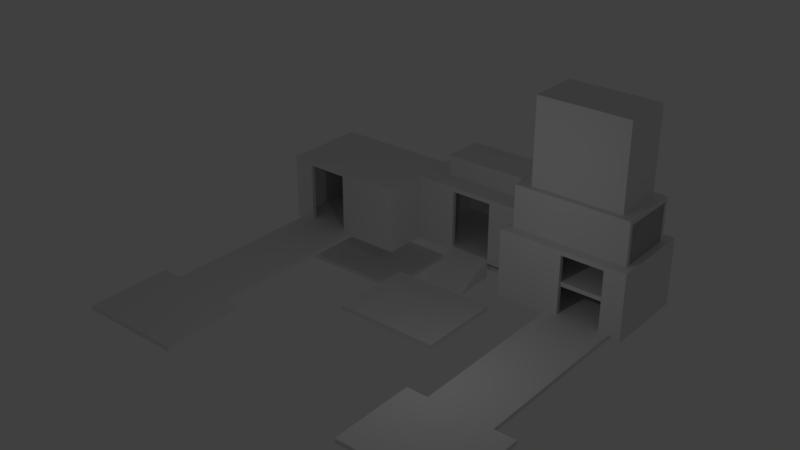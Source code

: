# Source: level.blend  (saved by Blender 2.79.0; exported with 4.5.12 LTS)
import bpy
from mathutils import Matrix  # noqa: F401  (used for matrix-valued properties, if any)

bpy.ops.wm.read_factory_settings(use_empty=True)
scene = bpy.context.scene
scene.name = 'Scene'

# ---- collections
col_collection_1 = bpy.data.collections.new('Collection 1'); scene.collection.children.link(col_collection_1)

# ---- materials (node trees are filled in below, after node groups)
mat_wall = bpy.data.materials.new('Wall')
mat_wall.alpha_threshold = 0.0
mat_wall.use_transparent_shadow = False
mat_wall.roughness = 0.5
mat_levelmaterial = bpy.data.materials.new('LevelMaterial')
mat_levelmaterial.alpha_threshold = 0.0
mat_levelmaterial.use_transparent_shadow = False
mat_levelmaterial.roughness = 0.5
mat_platform = bpy.data.materials.new('Platform')
mat_platform.alpha_threshold = 0.0
mat_platform.use_transparent_shadow = False
mat_platform.roughness = 0.5

# ---- material node trees

# ---- world
world_world = bpy.data.worlds.new('World'); scene.world = world_world
world_world.color = (0.05088, 0.05088, 0.05088)
world_world.use_sun_shadow = False
world_world.sun_shadow_jitter_overblur = 0.0
world_world.cycles.sampling_method = 'MANUAL'

# ---- cameras
cam_camera = bpy.data.cameras.new('Camera')
cam_camera.clip_end = 100.0
cam_camera.lens = 35.0
cam_camera.sensor_width = 32.0
cam_camera.sensor_height = 18.0
cam_camera.ortho_scale = 7.314
cam_camera.dof.focus_distance = 0.0
cam_camera.dof.aperture_fstop = 128.0

# ---- lights
light_lamp = bpy.data.lights.new('Lamp', 'POINT')
light_lamp.transmission_factor = 0.0
light_lamp.cutoff_distance = 30.0
light_lamp.energy = 100.0
light_lamp.shadow_buffer_clip_start = 1.001
light_lamp.shadow_soft_size = 0.1
light_lamp.shadow_maximum_resolution = 0.006
light_lamp.use_absolute_resolution = True

# ---- meshes
me_cube_042 = bpy.data.meshes.new('Cube.042')
me_cube_042.from_pydata([(1.0, 1.0, -1.0), (1.0, -1.0, -1.0), (-1.0, -1.0, -1.0), (-1.0, 1.0, -1.0), (1.0, 1.0, 1.0), (1.0, -1.0, 1.0), (-1.0, -1.0, 1.0), (-1.0, 1.0, 1.0)], [], [(0, 1, 2, 3), (4, 7, 6, 5), (0, 4, 5, 1), (1, 5, 6, 2), (2, 6, 7, 3), (4, 0, 3, 7)])
_uv = me_cube_042.uv_layers.new(name='UVMap')
_uv.uv.foreach_set('vector', [0.7393, 0.754, 0.7455, 0.2523, 0.991, 0.2523, 0.9848, 0.754, 0.4938, 0.754, 0.2482, 0.754, 0.2545, 0.2523, 0.5, 0.2523, 0.7393, 0.754, 0.4938, 0.754, 0.5, 0.2523, 0.7455, 0.2523, 0.5, 0.00675, 0.5, 0.2523, 0.2545, 0.2523, 0.2545, 0.00675, 0.008972, 0.2523, 0.2545, 0.2523, 0.2482, 0.754, 0.002722, 0.754, 0.4938, 0.754, 0.4938, 0.9995, 0.2482, 0.9995, 0.2482, 0.754])
me_cube_042.materials.append(mat_wall)
me_cube_042.use_remesh_preserve_volume = False
me_cube_042.use_remesh_preserve_attributes = False
me_cube_042.use_mirror_vertex_groups = False
me_cube_042.update()
me_cube_041 = bpy.data.meshes.new('Cube.041')
me_cube_041.from_pydata([(1.0, 1.0, -1.0), (1.0, -1.0, -1.0), (-1.0, -1.0, -1.0), (-1.0, 1.0, -1.0), (1.0, 1.0, 1.0), (1.0, -1.0, 1.0), (-1.0, -1.0, 1.0), (-1.0, 1.0, 1.0)], [], [(0, 1, 2, 3), (4, 7, 6, 5), (0, 4, 5, 1), (1, 5, 6, 2), (2, 6, 7, 3), (4, 0, 3, 7)])
_uv = me_cube_041.uv_layers.new(name='UVMap')
_uv.uv.foreach_set('vector', [0.7393, 0.754, 0.7455, 0.2523, 0.991, 0.2523, 0.9848, 0.754, 0.4938, 0.754, 0.2482, 0.754, 0.2545, 0.2523, 0.5, 0.2523, 0.7393, 0.754, 0.4938, 0.754, 0.5, 0.2523, 0.7455, 0.2523, 0.5, 0.00675, 0.5, 0.2523, 0.2545, 0.2523, 0.2545, 0.00675, 0.008972, 0.2523, 0.2545, 0.2523, 0.2482, 0.754, 0.002722, 0.754, 0.4938, 0.754, 0.4938, 0.9995, 0.2482, 0.9995, 0.2482, 0.754])
me_cube_041.materials.append(mat_wall)
me_cube_041.use_remesh_preserve_volume = False
me_cube_041.use_remesh_preserve_attributes = False
me_cube_041.use_mirror_vertex_groups = False
me_cube_041.update()
me_cube_028 = bpy.data.meshes.new('Cube.028')
me_cube_028.from_pydata([(1.0, 1.0, -1.0), (1.0, -1.0, -1.0), (-1.0, -1.0, -1.0), (-1.0, 1.0, -1.0), (1.0, 1.0, 1.0), (1.0, -1.0, 1.0), (-1.0, -1.0, 1.0), (-1.0, 1.0, 1.0)], [], [(0, 1, 2, 3), (4, 7, 6, 5), (0, 4, 5, 1), (1, 5, 6, 2), (2, 6, 7, 3), (4, 0, 3, 7)])
_uv = me_cube_028.uv_layers.new(name='UVMap')
_uv.uv.foreach_set('vector', [0.7393, 0.754, 0.7455, 0.2523, 0.991, 0.2523, 0.9848, 0.754, 0.4938, 0.754, 0.2482, 0.754, 0.2545, 0.2523, 0.5, 0.2523, 0.7393, 0.754, 0.4938, 0.754, 0.5, 0.2523, 0.7455, 0.2523, 0.5, 0.00675, 0.5, 0.2523, 0.2545, 0.2523, 0.2545, 0.00675, 0.008972, 0.2523, 0.2545, 0.2523, 0.2482, 0.754, 0.002722, 0.754, 0.4938, 0.754, 0.4938, 0.9995, 0.2482, 0.9995, 0.2482, 0.754])
me_cube_028.materials.append(mat_wall)
me_cube_028.use_remesh_preserve_volume = False
me_cube_028.use_remesh_preserve_attributes = False
me_cube_028.use_mirror_vertex_groups = False
me_cube_028.update()
me_cube_033 = bpy.data.meshes.new('Cube.033')
me_cube_033.from_pydata([(-1.5, 0.6667, -1.0), (1.5, 0.6667, -1.0), (1.5, -0.6667, -1.0), (-1.5, -0.6667, -1.0), (-1.5, 0.6667, 1.0), (1.5, 0.6667, 1.0), (1.5, -0.6667, 1.0), (-1.5, -0.6667, 1.0)], [], [(0, 1, 2, 3), (4, 7, 6, 5), (0, 4, 5, 1), (1, 5, 6, 2), (2, 6, 7, 3), (4, 0, 3, 7)])
_uv = me_cube_033.uv_layers.new(name='UVMap')
_uv.uv.foreach_set('vector', [0.7393, 0.754, 0.7455, 0.2523, 0.991, 0.2523, 0.9848, 0.754, 0.4938, 0.754, 0.2482, 0.754, 0.2545, 0.2523, 0.5, 0.2523, 0.7393, 0.754, 0.4938, 0.754, 0.5, 0.2523, 0.7455, 0.2523, 0.5, 0.00675, 0.5, 0.2523, 0.2545, 0.2523, 0.2545, 0.00675, 0.008972, 0.2523, 0.2545, 0.2523, 0.2482, 0.754, 0.002722, 0.754, 0.4938, 0.754, 0.4938, 0.9995, 0.2482, 0.9995, 0.2482, 0.754])
me_cube_033.materials.append(mat_wall)
me_cube_033.use_remesh_preserve_volume = False
me_cube_033.use_remesh_preserve_attributes = False
me_cube_033.use_mirror_vertex_groups = False
me_cube_033.update()
me_cube_034 = bpy.data.meshes.new('Cube.034')
me_cube_034.from_pydata([(6.667, 1.0, 13.0), (6.667, -1.0, 13.0), (-13.33, -1.0, -7.0), (-13.33, 1.0, -7.0), (6.667, 1.0, -6.0), (6.667, -1.0, -6.0)], [], [(0, 1, 5, 4), (2, 3, 4, 5), (2, 5, 1), (0, 3, 2, 1), (4, 3, 0)])
_uv = me_cube_034.uv_layers.new(name='UVMap')
_uv.uv.foreach_set('vector', [0.4202, 0.6956, 0.4202, 0.2972, 0.7025, 0.2972, 0.7025, 0.6956, 0.9999, 0.2972, 0.9999, 0.6956, 0.7025, 0.6956, 0.7025, 0.2972, 0.7173, 7.898e-05, 0.7025, 0.2972, 0.4202, 0.2972, 0.4202, 0.6956, 7.898e-05, 0.6956, 7.898e-05, 0.2972, 0.4202, 0.2972, 0.7025, 0.6956, 0.7173, 0.9927, 0.4202, 0.6956])
me_cube_034.materials.append(mat_levelmaterial)
me_cube_034.use_remesh_preserve_volume = False
me_cube_034.use_remesh_preserve_attributes = False
me_cube_034.use_mirror_vertex_groups = False
me_cube_034.update()
me_cube_037 = bpy.data.meshes.new('Cube.037')
me_cube_037.from_pydata([(1.0, 1.0, -1.0), (1.0, -1.0, -1.0), (-1.0, -1.0, -1.0), (-1.0, 1.0, -1.0), (1.0, 1.0, 1.0), (1.0, -1.0, 1.0), (-1.0, -1.0, 1.0), (-1.0, 1.0, 1.0)], [], [(0, 1, 2, 3), (4, 7, 6, 5), (0, 4, 5, 1), (1, 5, 6, 2), (2, 6, 7, 3), (4, 0, 3, 7)])
_uv = me_cube_037.uv_layers.new(name='UVMap')
_uv.uv.foreach_set('vector', [0.7393, 0.754, 0.7455, 0.2523, 0.991, 0.2523, 0.9848, 0.754, 0.4938, 0.754, 0.2482, 0.754, 0.2545, 0.2523, 0.5, 0.2523, 0.7393, 0.754, 0.4938, 0.754, 0.5, 0.2523, 0.7455, 0.2523, 0.5, 0.00675, 0.5, 0.2523, 0.2545, 0.2523, 0.2545, 0.00675, 0.008972, 0.2523, 0.2545, 0.2523, 0.2482, 0.754, 0.002722, 0.754, 0.4938, 0.754, 0.4938, 0.9995, 0.2482, 0.9995, 0.2482, 0.754])
me_cube_037.materials.append(mat_wall)
me_cube_037.use_remesh_preserve_volume = False
me_cube_037.use_remesh_preserve_attributes = False
me_cube_037.use_mirror_vertex_groups = False
me_cube_037.update()
me_cube_038 = bpy.data.meshes.new('Cube.038')
me_cube_038.from_pydata([(1.0, 1.0, -1.0), (1.0, -1.0, -1.0), (-1.0, -1.0, -1.0), (-1.0, 1.0, -1.0), (1.0, 1.0, 1.0), (1.0, -1.0, 1.0), (-1.0, -1.0, 1.0), (-1.0, 1.0, 1.0)], [], [(0, 1, 2, 3), (4, 7, 6, 5), (0, 4, 5, 1), (1, 5, 6, 2), (2, 6, 7, 3), (4, 0, 3, 7)])
_uv = me_cube_038.uv_layers.new(name='UVMap')
_uv.uv.foreach_set('vector', [0.7393, 0.754, 0.7455, 0.2523, 0.991, 0.2523, 0.9848, 0.754, 0.4938, 0.754, 0.2482, 0.754, 0.2545, 0.2523, 0.5, 0.2523, 0.7393, 0.754, 0.4938, 0.754, 0.5, 0.2523, 0.7455, 0.2523, 0.5, 0.00675, 0.5, 0.2523, 0.2545, 0.2523, 0.2545, 0.00675, 0.008972, 0.2523, 0.2545, 0.2523, 0.2482, 0.754, 0.002722, 0.754, 0.4938, 0.754, 0.4938, 0.9995, 0.2482, 0.9995, 0.2482, 0.754])
me_cube_038.materials.append(mat_wall)
me_cube_038.use_remesh_preserve_volume = False
me_cube_038.use_remesh_preserve_attributes = False
me_cube_038.use_mirror_vertex_groups = False
me_cube_038.update()
me_cube_039 = bpy.data.meshes.new('Cube.039')
me_cube_039.from_pydata([(1.0, 1.0, -1.0), (1.0, -1.0, -1.0), (-1.0, -1.0, -1.0), (-1.0, 1.0, -1.0), (1.0, 1.0, 1.0), (1.0, -1.0, 1.0), (-1.0, -1.0, 1.0), (-1.0, 1.0, 1.0)], [], [(0, 1, 2, 3), (4, 7, 6, 5), (0, 4, 5, 1), (1, 5, 6, 2), (2, 6, 7, 3), (4, 0, 3, 7)])
_uv = me_cube_039.uv_layers.new(name='UVMap')
_uv.uv.foreach_set('vector', [0.7393, 0.754, 0.7455, 0.2523, 0.991, 0.2523, 0.9848, 0.754, 0.4938, 0.754, 0.2482, 0.754, 0.2545, 0.2523, 0.5, 0.2523, 0.7393, 0.754, 0.4938, 0.754, 0.5, 0.2523, 0.7455, 0.2523, 0.5, 0.00675, 0.5, 0.2523, 0.2545, 0.2523, 0.2545, 0.00675, 0.008972, 0.2523, 0.2545, 0.2523, 0.2482, 0.754, 0.002722, 0.754, 0.4938, 0.754, 0.4938, 0.9995, 0.2482, 0.9995, 0.2482, 0.754])
me_cube_039.materials.append(mat_levelmaterial)
me_cube_039.use_remesh_preserve_volume = False
me_cube_039.use_remesh_preserve_attributes = False
me_cube_039.use_mirror_vertex_groups = False
me_cube_039.update()
me_cube_043 = bpy.data.meshes.new('Cube.043')
me_cube_043.from_pydata([(1.0, 1.0, -1.0), (1.0, -1.0, -1.0), (-1.0, -1.0, -1.0), (-1.0, 1.0, -1.0), (1.0, 1.0, 1.0), (1.0, -1.0, 1.0), (-1.0, -1.0, 1.0), (-1.0, 1.0, 1.0)], [], [(0, 1, 2, 3), (4, 7, 6, 5), (0, 4, 5, 1), (1, 5, 6, 2), (2, 6, 7, 3), (4, 0, 3, 7)])
_uv = me_cube_043.uv_layers.new(name='UVMap')
_uv.uv.foreach_set('vector', [0.7393, 0.754, 0.7455, 0.2523, 0.991, 0.2523, 0.9848, 0.754, 0.4938, 0.754, 0.2482, 0.754, 0.2545, 0.2523, 0.5, 0.2523, 0.7393, 0.754, 0.4938, 0.754, 0.5, 0.2523, 0.7455, 0.2523, 0.5, 0.00675, 0.5, 0.2523, 0.2545, 0.2523, 0.2545, 0.00675, 0.008972, 0.2523, 0.2545, 0.2523, 0.2482, 0.754, 0.002722, 0.754, 0.4938, 0.754, 0.4938, 0.9995, 0.2482, 0.9995, 0.2482, 0.754])
me_cube_043.use_remesh_preserve_volume = False
me_cube_043.use_remesh_preserve_attributes = False
me_cube_043.use_mirror_vertex_groups = False
me_cube_043.update()
me_cube_045 = bpy.data.meshes.new('Cube.045')
me_cube_045.from_pydata([(1.0, 1.0, -1.0), (1.0, -1.0, -1.0), (-1.0, -1.0, -1.0), (-1.0, 1.0, -1.0), (1.0, 1.0, 1.0), (1.0, -1.0, 1.0), (-1.0, -1.0, 1.0), (-1.0, 1.0, 1.0)], [], [(0, 1, 2, 3), (4, 7, 6, 5), (0, 4, 5, 1), (1, 5, 6, 2), (2, 6, 7, 3), (4, 0, 3, 7)])
_uv = me_cube_045.uv_layers.new(name='UVMap')
_uv.uv.foreach_set('vector', [0.7393, 0.754, 0.7455, 0.2523, 0.991, 0.2523, 0.9848, 0.754, 0.4938, 0.754, 0.2482, 0.754, 0.2545, 0.2523, 0.5, 0.2523, 0.7393, 0.754, 0.4938, 0.754, 0.5, 0.2523, 0.7455, 0.2523, 0.5, 0.00675, 0.5, 0.2523, 0.2545, 0.2523, 0.2545, 0.00675, 0.008972, 0.2523, 0.2545, 0.2523, 0.2482, 0.754, 0.002722, 0.754, 0.4938, 0.754, 0.4938, 0.9995, 0.2482, 0.9995, 0.2482, 0.754])
me_cube_045.materials.append(mat_wall)
me_cube_045.use_remesh_preserve_volume = False
me_cube_045.use_remesh_preserve_attributes = False
me_cube_045.use_mirror_vertex_groups = False
me_cube_045.update()
me_cube_046 = bpy.data.meshes.new('Cube.046')
me_cube_046.from_pydata([(1.0, 1.0, -1.0), (1.0, -1.0, -1.0), (-1.0, -1.0, -1.0), (-1.0, 1.0, -1.0), (1.0, 1.0, 1.0), (1.0, -1.0, 1.0), (-1.0, -1.0, 1.0), (-1.0, 1.0, 1.0)], [], [(0, 1, 2, 3), (4, 7, 6, 5), (0, 4, 5, 1), (1, 5, 6, 2), (2, 6, 7, 3), (4, 0, 3, 7)])
_uv = me_cube_046.uv_layers.new(name='UVMap')
_uv.uv.foreach_set('vector', [0.7393, 0.754, 0.7455, 0.2523, 0.991, 0.2523, 0.9848, 0.754, 0.4938, 0.754, 0.2482, 0.754, 0.2545, 0.2523, 0.5, 0.2523, 0.7393, 0.754, 0.4938, 0.754, 0.5, 0.2523, 0.7455, 0.2523, 0.5, 0.00675, 0.5, 0.2523, 0.2545, 0.2523, 0.2545, 0.00675, 0.008972, 0.2523, 0.2545, 0.2523, 0.2482, 0.754, 0.002722, 0.754, 0.4938, 0.754, 0.4938, 0.9995, 0.2482, 0.9995, 0.2482, 0.754])
me_cube_046.materials.append(mat_wall)
me_cube_046.use_remesh_preserve_volume = False
me_cube_046.use_remesh_preserve_attributes = False
me_cube_046.use_mirror_vertex_groups = False
me_cube_046.update()
me_cube_047 = bpy.data.meshes.new('Cube.047')
me_cube_047.from_pydata([(1.0, 1.0, -1.0), (1.0, -1.0, -1.0), (-1.0, -1.0, -1.0), (-1.0, 1.0, -1.0), (1.0, 1.0, 1.0), (1.0, -1.0, 1.0), (-1.0, -1.0, 1.0), (-1.0, 1.0, 1.0)], [], [(0, 1, 2, 3), (4, 7, 6, 5), (0, 4, 5, 1), (1, 5, 6, 2), (2, 6, 7, 3), (4, 0, 3, 7)])
_uv = me_cube_047.uv_layers.new(name='UVMap')
_uv.uv.foreach_set('vector', [0.7393, 0.754, 0.7455, 0.2523, 0.991, 0.2523, 0.9848, 0.754, 0.4938, 0.754, 0.2482, 0.754, 0.2545, 0.2523, 0.5, 0.2523, 0.7393, 0.754, 0.4938, 0.754, 0.5, 0.2523, 0.7455, 0.2523, 0.5, 0.00675, 0.5, 0.2523, 0.2545, 0.2523, 0.2545, 0.00675, 0.008972, 0.2523, 0.2545, 0.2523, 0.2482, 0.754, 0.002722, 0.754, 0.4938, 0.754, 0.4938, 0.9995, 0.2482, 0.9995, 0.2482, 0.754])
me_cube_047.materials.append(mat_wall)
me_cube_047.use_remesh_preserve_volume = False
me_cube_047.use_remesh_preserve_attributes = False
me_cube_047.use_mirror_vertex_groups = False
me_cube_047.update()
me_cube_051 = bpy.data.meshes.new('Cube.051')
me_cube_051.from_pydata([(1.0, 1.0, -1.0), (1.0, -1.0, -1.0), (-1.0, -1.0, -1.0), (-1.0, 1.0, -1.0), (1.0, 1.0, 1.0), (1.0, -1.0, 1.0), (-1.0, -1.0, 1.0), (-1.0, 1.0, 1.0)], [], [(0, 1, 2, 3), (4, 7, 6, 5), (0, 4, 5, 1), (1, 5, 6, 2), (2, 6, 7, 3), (4, 0, 3, 7)])
_uv = me_cube_051.uv_layers.new(name='UVMap')
_uv.uv.foreach_set('vector', [0.7393, 0.754, 0.7455, 0.2523, 0.991, 0.2523, 0.9848, 0.754, 0.4938, 0.754, 0.2482, 0.754, 0.2545, 0.2523, 0.5, 0.2523, 0.7393, 0.754, 0.4938, 0.754, 0.5, 0.2523, 0.7455, 0.2523, 0.5, 0.00675, 0.5, 0.2523, 0.2545, 0.2523, 0.2545, 0.00675, 0.008972, 0.2523, 0.2545, 0.2523, 0.2482, 0.754, 0.002722, 0.754, 0.4938, 0.754, 0.4938, 0.9995, 0.2482, 0.9995, 0.2482, 0.754])
me_cube_051.materials.append(mat_wall)
me_cube_051.use_remesh_preserve_volume = False
me_cube_051.use_remesh_preserve_attributes = False
me_cube_051.use_mirror_vertex_groups = False
me_cube_051.update()
me_cube_052 = bpy.data.meshes.new('Cube.052')
me_cube_052.from_pydata([(1.0, 1.0, -1.0), (1.0, -1.0, -1.0), (-1.0, -1.0, -1.0), (-1.0, 1.0, -1.0), (1.0, 1.0, 1.0), (1.0, -1.0, 1.0), (-1.0, -1.0, 1.0), (-1.0, 1.0, 1.0)], [], [(0, 1, 2, 3), (4, 7, 6, 5), (0, 4, 5, 1), (1, 5, 6, 2), (2, 6, 7, 3), (4, 0, 3, 7)])
_uv = me_cube_052.uv_layers.new(name='UVMap')
_uv.uv.foreach_set('vector', [0.7393, 0.754, 0.7455, 0.2523, 0.991, 0.2523, 0.9848, 0.754, 0.4938, 0.754, 0.2482, 0.754, 0.2545, 0.2523, 0.5, 0.2523, 0.7393, 0.754, 0.4938, 0.754, 0.5, 0.2523, 0.7455, 0.2523, 0.5, 0.00675, 0.5, 0.2523, 0.2545, 0.2523, 0.2545, 0.00675, 0.008972, 0.2523, 0.2545, 0.2523, 0.2482, 0.754, 0.002722, 0.754, 0.4938, 0.754, 0.4938, 0.9995, 0.2482, 0.9995, 0.2482, 0.754])
me_cube_052.materials.append(mat_platform)
me_cube_052.use_remesh_preserve_volume = False
me_cube_052.use_remesh_preserve_attributes = False
me_cube_052.use_mirror_vertex_groups = False
me_cube_052.update()
me_cube_053 = bpy.data.meshes.new('Cube.053')
me_cube_053.from_pydata([(1.0, 1.0, -1.0), (1.0, -1.0, -1.0), (-1.0, -1.0, -1.0), (-1.0, 1.0, -1.0), (1.0, 1.0, 1.0), (1.0, -1.0, 1.0), (-1.0, -1.0, 1.0), (-1.0, 1.0, 1.0)], [], [(0, 1, 2, 3), (4, 7, 6, 5), (0, 4, 5, 1), (1, 5, 6, 2), (2, 6, 7, 3), (4, 0, 3, 7)])
_uv = me_cube_053.uv_layers.new(name='UVMap')
_uv.uv.foreach_set('vector', [0.7393, 0.754, 0.7455, 0.2523, 0.991, 0.2523, 0.9848, 0.754, 0.4938, 0.754, 0.2482, 0.754, 0.2545, 0.2523, 0.5, 0.2523, 0.7393, 0.754, 0.4938, 0.754, 0.5, 0.2523, 0.7455, 0.2523, 0.5, 0.00675, 0.5, 0.2523, 0.2545, 0.2523, 0.2545, 0.00675, 0.008972, 0.2523, 0.2545, 0.2523, 0.2482, 0.754, 0.002722, 0.754, 0.4938, 0.754, 0.4938, 0.9995, 0.2482, 0.9995, 0.2482, 0.754])
me_cube_053.materials.append(mat_levelmaterial)
me_cube_053.use_remesh_preserve_volume = False
me_cube_053.use_remesh_preserve_attributes = False
me_cube_053.use_mirror_vertex_groups = False
me_cube_053.update()
me_cube_054 = bpy.data.meshes.new('Cube.054')
me_cube_054.from_pydata([(1.0, 1.0, -1.0), (1.0, -1.0, -1.0), (-1.0, -1.0, -1.0), (-1.0, 1.0, -1.0), (1.0, 1.0, 1.0), (1.0, -1.0, 1.0), (-1.0, -1.0, 1.0), (-1.0, 1.0, 1.0)], [], [(0, 1, 2, 3), (4, 7, 6, 5), (0, 4, 5, 1), (1, 5, 6, 2), (2, 6, 7, 3), (4, 0, 3, 7)])
_uv = me_cube_054.uv_layers.new(name='UVMap')
_uv.uv.foreach_set('vector', [0.7393, 0.754, 0.7455, 0.2523, 0.991, 0.2523, 0.9848, 0.754, 0.4938, 0.754, 0.2482, 0.754, 0.2545, 0.2523, 0.5, 0.2523, 0.7393, 0.754, 0.4938, 0.754, 0.5, 0.2523, 0.7455, 0.2523, 0.5, 0.00675, 0.5, 0.2523, 0.2545, 0.2523, 0.2545, 0.00675, 0.008972, 0.2523, 0.2545, 0.2523, 0.2482, 0.754, 0.002722, 0.754, 0.4938, 0.754, 0.4938, 0.9995, 0.2482, 0.9995, 0.2482, 0.754])
me_cube_054.materials.append(mat_levelmaterial)
me_cube_054.use_remesh_preserve_volume = False
me_cube_054.use_remesh_preserve_attributes = False
me_cube_054.use_mirror_vertex_groups = False
me_cube_054.update()
me_cube_055 = bpy.data.meshes.new('Cube.055')
me_cube_055.from_pydata([(1.0, 1.0, -1.0), (1.0, -1.0, -1.0), (-1.0, -1.0, -1.0), (-1.0, 1.0, -1.0), (1.0, 1.0, 1.0), (1.0, -1.0, 1.0), (-1.0, -1.0, 1.0), (-1.0, 1.0, 1.0)], [], [(0, 1, 2, 3), (4, 7, 6, 5), (0, 4, 5, 1), (1, 5, 6, 2), (2, 6, 7, 3), (4, 0, 3, 7)])
_uv = me_cube_055.uv_layers.new(name='UVMap')
_uv.uv.foreach_set('vector', [0.7393, 0.754, 0.7455, 0.2523, 0.991, 0.2523, 0.9848, 0.754, 0.4938, 0.754, 0.2482, 0.754, 0.2545, 0.2523, 0.5, 0.2523, 0.7393, 0.754, 0.4938, 0.754, 0.5, 0.2523, 0.7455, 0.2523, 0.5, 0.00675, 0.5, 0.2523, 0.2545, 0.2523, 0.2545, 0.00675, 0.008972, 0.2523, 0.2545, 0.2523, 0.2482, 0.754, 0.002722, 0.754, 0.4938, 0.754, 0.4938, 0.9995, 0.2482, 0.9995, 0.2482, 0.754])
me_cube_055.materials.append(mat_platform)
me_cube_055.use_remesh_preserve_volume = False
me_cube_055.use_remesh_preserve_attributes = False
me_cube_055.use_mirror_vertex_groups = False
me_cube_055.update()
me_cube_056 = bpy.data.meshes.new('Cube.056')
me_cube_056.from_pydata([(1.0, 1.0, -1.0), (1.0, -1.0, -1.0), (-1.0, -1.0, -1.0), (-1.0, 1.0, -1.0), (1.0, 1.0, 1.0), (1.0, -1.0, 1.0), (-1.0, -1.0, 1.0), (-1.0, 1.0, 1.0)], [], [(0, 1, 2, 3), (4, 7, 6, 5), (0, 4, 5, 1), (1, 5, 6, 2), (2, 6, 7, 3), (4, 0, 3, 7)])
_uv = me_cube_056.uv_layers.new(name='UVMap')
_uv.uv.foreach_set('vector', [0.7393, 0.754, 0.7455, 0.2523, 0.991, 0.2523, 0.9848, 0.754, 0.4938, 0.754, 0.2482, 0.754, 0.2545, 0.2523, 0.5, 0.2523, 0.7393, 0.754, 0.4938, 0.754, 0.5, 0.2523, 0.7455, 0.2523, 0.5, 0.00675, 0.5, 0.2523, 0.2545, 0.2523, 0.2545, 0.00675, 0.008972, 0.2523, 0.2545, 0.2523, 0.2482, 0.754, 0.002722, 0.754, 0.4938, 0.754, 0.4938, 0.9995, 0.2482, 0.9995, 0.2482, 0.754])
me_cube_056.materials.append(mat_platform)
me_cube_056.use_remesh_preserve_volume = False
me_cube_056.use_remesh_preserve_attributes = False
me_cube_056.use_mirror_vertex_groups = False
me_cube_056.update()
me_cube_059 = bpy.data.meshes.new('Cube.059')
me_cube_059.from_pydata([(1.0, 1.0, -1.0), (1.0, -1.0, -1.0), (-1.0, -1.0, -1.0), (-1.0, 1.0, -1.0), (1.0, 1.0, 1.0), (1.0, -1.0, 1.0), (-1.0, -1.0, 1.0), (-1.0, 1.0, 1.0)], [], [(0, 1, 2, 3), (4, 7, 6, 5), (0, 4, 5, 1), (1, 5, 6, 2), (2, 6, 7, 3), (4, 0, 3, 7)])
_uv = me_cube_059.uv_layers.new(name='UVMap')
_uv.uv.foreach_set('vector', [0.7393, 0.754, 0.7455, 0.2523, 0.991, 0.2523, 0.9848, 0.754, 0.4938, 0.754, 0.2482, 0.754, 0.2545, 0.2523, 0.5, 0.2523, 0.7393, 0.754, 0.4938, 0.754, 0.5, 0.2523, 0.7455, 0.2523, 0.5, 0.00675, 0.5, 0.2523, 0.2545, 0.2523, 0.2545, 0.00675, 0.008972, 0.2523, 0.2545, 0.2523, 0.2482, 0.754, 0.002722, 0.754, 0.4938, 0.754, 0.4938, 0.9995, 0.2482, 0.9995, 0.2482, 0.754])
me_cube_059.materials.append(mat_wall)
me_cube_059.use_remesh_preserve_volume = False
me_cube_059.use_remesh_preserve_attributes = False
me_cube_059.use_mirror_vertex_groups = False
me_cube_059.update()
me_cube_060 = bpy.data.meshes.new('Cube.060')
me_cube_060.from_pydata([(1.0, 1.0, -1.0), (1.0, -1.0, -1.0), (-1.0, -1.0, -1.0), (-1.0, 1.0, -1.0), (1.0, 1.0, 1.0), (1.0, -1.0, 1.0), (-1.0, -1.0, 1.0), (-1.0, 1.0, 1.0)], [], [(0, 1, 2, 3), (4, 7, 6, 5), (0, 4, 5, 1), (1, 5, 6, 2), (2, 6, 7, 3), (4, 0, 3, 7)])
_uv = me_cube_060.uv_layers.new(name='UVMap')
_uv.uv.foreach_set('vector', [0.7393, 0.754, 0.7455, 0.2523, 0.991, 0.2523, 0.9848, 0.754, 0.4938, 0.754, 0.2482, 0.754, 0.2545, 0.2523, 0.5, 0.2523, 0.7393, 0.754, 0.4938, 0.754, 0.5, 0.2523, 0.7455, 0.2523, 0.5, 0.00675, 0.5, 0.2523, 0.2545, 0.2523, 0.2545, 0.00675, 0.008972, 0.2523, 0.2545, 0.2523, 0.2482, 0.754, 0.002722, 0.754, 0.4938, 0.754, 0.4938, 0.9995, 0.2482, 0.9995, 0.2482, 0.754])
me_cube_060.materials.append(mat_wall)
me_cube_060.use_remesh_preserve_volume = False
me_cube_060.use_remesh_preserve_attributes = False
me_cube_060.use_mirror_vertex_groups = False
me_cube_060.update()
me_cube_061 = bpy.data.meshes.new('Cube.061')
me_cube_061.from_pydata([(1.0, 1.0, -1.0), (1.0, -1.0, -1.0), (-1.0, -1.0, -1.0), (-1.0, 1.0, -1.0), (1.0, 1.0, 1.0), (1.0, -1.0, 1.0), (-1.0, -1.0, 1.0), (-1.0, 1.0, 1.0)], [], [(0, 1, 2, 3), (4, 7, 6, 5), (0, 4, 5, 1), (1, 5, 6, 2), (2, 6, 7, 3), (4, 0, 3, 7)])
_uv = me_cube_061.uv_layers.new(name='UVMap')
_uv.uv.foreach_set('vector', [0.7393, 0.754, 0.7455, 0.2523, 0.991, 0.2523, 0.9848, 0.754, 0.4938, 0.754, 0.2482, 0.754, 0.2545, 0.2523, 0.5, 0.2523, 0.7393, 0.754, 0.4938, 0.754, 0.5, 0.2523, 0.7455, 0.2523, 0.5, 0.00675, 0.5, 0.2523, 0.2545, 0.2523, 0.2545, 0.00675, 0.008972, 0.2523, 0.2545, 0.2523, 0.2482, 0.754, 0.002722, 0.754, 0.4938, 0.754, 0.4938, 0.9995, 0.2482, 0.9995, 0.2482, 0.754])
me_cube_061.materials.append(mat_wall)
me_cube_061.use_remesh_preserve_volume = False
me_cube_061.use_remesh_preserve_attributes = False
me_cube_061.use_mirror_vertex_groups = False
me_cube_061.update()
me_cube_062 = bpy.data.meshes.new('Cube.062')
me_cube_062.from_pydata([(1.0, 1.0, -1.0), (1.0, -1.0, -1.0), (-1.0, -1.0, -1.0), (-1.0, 1.0, -1.0), (1.0, 1.0, 1.0), (1.0, -1.0, 1.0), (-1.0, -1.0, 1.0), (-1.0, 1.0, 1.0)], [], [(0, 1, 2, 3), (4, 7, 6, 5), (0, 4, 5, 1), (1, 5, 6, 2), (2, 6, 7, 3), (4, 0, 3, 7)])
_uv = me_cube_062.uv_layers.new(name='UVMap')
_uv.uv.foreach_set('vector', [0.7393, 0.754, 0.7455, 0.2523, 0.991, 0.2523, 0.9848, 0.754, 0.4938, 0.754, 0.2482, 0.754, 0.2545, 0.2523, 0.5, 0.2523, 0.7393, 0.754, 0.4938, 0.754, 0.5, 0.2523, 0.7455, 0.2523, 0.5, 0.00675, 0.5, 0.2523, 0.2545, 0.2523, 0.2545, 0.00675, 0.008972, 0.2523, 0.2545, 0.2523, 0.2482, 0.754, 0.002722, 0.754, 0.4938, 0.754, 0.4938, 0.9995, 0.2482, 0.9995, 0.2482, 0.754])
me_cube_062.materials.append(mat_wall)
me_cube_062.use_remesh_preserve_volume = False
me_cube_062.use_remesh_preserve_attributes = False
me_cube_062.use_mirror_vertex_groups = False
me_cube_062.update()
me_cube_063 = bpy.data.meshes.new('Cube.063')
me_cube_063.from_pydata([(-0.07143, 1.0, -14.0), (-0.07143, -1.0, -14.0), (-0.07143, -1.0, 14.0), (-0.07143, 1.0, 14.0), (0.07143, 1.0, -14.0), (0.07143, -1.0, -14.0), (0.07143, -1.0, 14.0), (0.07143, 1.0, 14.0)], [], [(0, 1, 2, 3), (4, 7, 6, 5), (0, 4, 5, 1), (1, 5, 6, 2), (2, 6, 7, 3), (4, 0, 3, 7)])
_uv = me_cube_063.uv_layers.new(name='UVMap')
_uv.uv.foreach_set('vector', [0.7393, 0.754, 0.7455, 0.2523, 0.991, 0.2523, 0.9848, 0.754, 0.4938, 0.754, 0.2482, 0.754, 0.2545, 0.2523, 0.5, 0.2523, 0.7393, 0.754, 0.4938, 0.754, 0.5, 0.2523, 0.7455, 0.2523, 0.5, 0.00675, 0.5, 0.2523, 0.2545, 0.2523, 0.2545, 0.00675, 0.008972, 0.2523, 0.2545, 0.2523, 0.2482, 0.754, 0.002722, 0.754, 0.4938, 0.754, 0.4938, 0.9995, 0.2482, 0.9995, 0.2482, 0.754])
me_cube_063.materials.append(mat_wall)
me_cube_063.use_remesh_preserve_volume = False
me_cube_063.use_remesh_preserve_attributes = False
me_cube_063.use_mirror_vertex_groups = False
me_cube_063.update()
me_cube_064 = bpy.data.meshes.new('Cube.064')
me_cube_064.from_pydata([(1.0, 1.0, -1.0), (1.0, -1.0, -1.0), (-1.0, -1.0, -1.0), (-1.0, 1.0, -1.0), (1.0, 1.0, 1.0), (1.0, -1.0, 1.0), (-1.0, -1.0, 1.0), (-1.0, 1.0, 1.0)], [], [(0, 1, 2, 3), (4, 7, 6, 5), (0, 4, 5, 1), (1, 5, 6, 2), (2, 6, 7, 3), (4, 0, 3, 7)])
_uv = me_cube_064.uv_layers.new(name='UVMap')
_uv.uv.foreach_set('vector', [0.7393, 0.754, 0.7455, 0.2523, 0.991, 0.2523, 0.9848, 0.754, 0.4938, 0.754, 0.2482, 0.754, 0.2545, 0.2523, 0.5, 0.2523, 0.7393, 0.754, 0.4938, 0.754, 0.5, 0.2523, 0.7455, 0.2523, 0.5, 0.00675, 0.5, 0.2523, 0.2545, 0.2523, 0.2545, 0.00675, 0.008972, 0.2523, 0.2545, 0.2523, 0.2482, 0.754, 0.002722, 0.754, 0.4938, 0.754, 0.4938, 0.9995, 0.2482, 0.9995, 0.2482, 0.754])
me_cube_064.materials.append(mat_wall)
me_cube_064.use_remesh_preserve_volume = False
me_cube_064.use_remesh_preserve_attributes = False
me_cube_064.use_mirror_vertex_groups = False
me_cube_064.update()
me_cube_065 = bpy.data.meshes.new('Cube.065')
me_cube_065.from_pydata([(1.0, 1.0, -1.0), (1.0, -1.0, -1.0), (-1.0, -1.0, -1.0), (-1.0, 1.0, -1.0), (1.0, 1.0, 1.0), (1.0, -1.0, 1.0), (-1.0, -1.0, 1.0), (-1.0, 1.0, 1.0)], [], [(0, 1, 2, 3), (4, 7, 6, 5), (0, 4, 5, 1), (1, 5, 6, 2), (2, 6, 7, 3), (4, 0, 3, 7)])
_uv = me_cube_065.uv_layers.new(name='UVMap')
_uv.uv.foreach_set('vector', [0.7393, 0.754, 0.7455, 0.2523, 0.991, 0.2523, 0.9848, 0.754, 0.4938, 0.754, 0.2482, 0.754, 0.2545, 0.2523, 0.5, 0.2523, 0.7393, 0.754, 0.4938, 0.754, 0.5, 0.2523, 0.7455, 0.2523, 0.5, 0.00675, 0.5, 0.2523, 0.2545, 0.2523, 0.2545, 0.00675, 0.008972, 0.2523, 0.2545, 0.2523, 0.2482, 0.754, 0.002722, 0.754, 0.4938, 0.754, 0.4938, 0.9995, 0.2482, 0.9995, 0.2482, 0.754])
me_cube_065.materials.append(mat_wall)
me_cube_065.use_remesh_preserve_volume = False
me_cube_065.use_remesh_preserve_attributes = False
me_cube_065.use_mirror_vertex_groups = False
me_cube_065.update()
me_cube_066 = bpy.data.meshes.new('Cube.066')
me_cube_066.from_pydata([(1.0, 1.0, -1.0), (1.0, -1.0, -1.0), (-1.0, -1.0, -1.0), (-1.0, 1.0, -1.0), (1.0, 1.0, 1.0), (1.0, -1.0, 1.0), (-1.0, -1.0, 1.0), (-1.0, 1.0, 1.0)], [], [(0, 1, 2, 3), (4, 7, 6, 5), (0, 4, 5, 1), (1, 5, 6, 2), (2, 6, 7, 3), (4, 0, 3, 7)])
_uv = me_cube_066.uv_layers.new(name='UVMap')
_uv.uv.foreach_set('vector', [0.7393, 0.754, 0.7455, 0.2523, 0.991, 0.2523, 0.9848, 0.754, 0.4938, 0.754, 0.2482, 0.754, 0.2545, 0.2523, 0.5, 0.2523, 0.7393, 0.754, 0.4938, 0.754, 0.5, 0.2523, 0.7455, 0.2523, 0.5, 0.00675, 0.5, 0.2523, 0.2545, 0.2523, 0.2545, 0.00675, 0.008972, 0.2523, 0.2545, 0.2523, 0.2482, 0.754, 0.002722, 0.754, 0.4938, 0.754, 0.4938, 0.9995, 0.2482, 0.9995, 0.2482, 0.754])
me_cube_066.materials.append(mat_wall)
me_cube_066.use_remesh_preserve_volume = False
me_cube_066.use_remesh_preserve_attributes = False
me_cube_066.use_mirror_vertex_groups = False
me_cube_066.update()
me_cube_067 = bpy.data.meshes.new('Cube.067')
me_cube_067.from_pydata([(1.0, 1.0, -1.0), (1.0, -1.0, -1.0), (-1.0, -1.0, -1.0), (-1.0, 1.0, -1.0), (1.0, 1.0, 1.0), (1.0, -1.0, 1.0), (-1.0, -1.0, 1.0), (-1.0, 1.0, 1.0)], [], [(0, 1, 2, 3), (4, 7, 6, 5), (0, 4, 5, 1), (1, 5, 6, 2), (2, 6, 7, 3), (4, 0, 3, 7)])
_uv = me_cube_067.uv_layers.new(name='UVMap')
_uv.uv.foreach_set('vector', [0.7393, 0.754, 0.7455, 0.2523, 0.991, 0.2523, 0.9848, 0.754, 0.4938, 0.754, 0.2482, 0.754, 0.2545, 0.2523, 0.5, 0.2523, 0.7393, 0.754, 0.4938, 0.754, 0.5, 0.2523, 0.7455, 0.2523, 0.5, 0.00675, 0.5, 0.2523, 0.2545, 0.2523, 0.2545, 0.00675, 0.008972, 0.2523, 0.2545, 0.2523, 0.2482, 0.754, 0.002722, 0.754, 0.4938, 0.754, 0.4938, 0.9995, 0.2482, 0.9995, 0.2482, 0.754])
me_cube_067.materials.append(mat_wall)
me_cube_067.use_remesh_preserve_volume = False
me_cube_067.use_remesh_preserve_attributes = False
me_cube_067.use_mirror_vertex_groups = False
me_cube_067.update()
me_cube_068 = bpy.data.meshes.new('Cube.068')
me_cube_068.from_pydata([(1.0, 1.0, -1.0), (1.0, -1.0, -1.0), (-1.0, -1.0, -1.0), (-1.0, 1.0, -1.0), (1.0, 1.0, 1.0), (1.0, -1.0, 1.0), (-1.0, -1.0, 1.0), (-1.0, 1.0, 1.0)], [], [(0, 1, 2, 3), (4, 7, 6, 5), (0, 4, 5, 1), (1, 5, 6, 2), (2, 6, 7, 3), (4, 0, 3, 7)])
_uv = me_cube_068.uv_layers.new(name='UVMap')
_uv.uv.foreach_set('vector', [0.7393, 0.754, 0.7455, 0.2523, 0.991, 0.2523, 0.9848, 0.754, 0.4938, 0.754, 0.2482, 0.754, 0.2545, 0.2523, 0.5, 0.2523, 0.7393, 0.754, 0.4938, 0.754, 0.5, 0.2523, 0.7455, 0.2523, 0.5, 0.00675, 0.5, 0.2523, 0.2545, 0.2523, 0.2545, 0.00675, 0.008972, 0.2523, 0.2545, 0.2523, 0.2482, 0.754, 0.002722, 0.754, 0.4938, 0.754, 0.4938, 0.9995, 0.2482, 0.9995, 0.2482, 0.754])
me_cube_068.materials.append(mat_wall)
me_cube_068.use_remesh_preserve_volume = False
me_cube_068.use_remesh_preserve_attributes = False
me_cube_068.use_mirror_vertex_groups = False
me_cube_068.update()
me_cube_069 = bpy.data.meshes.new('Cube.069')
me_cube_069.from_pydata([(1.0, 1.0, -1.0), (1.0, -1.0, -1.0), (-1.0, -1.0, -1.0), (-1.0, 1.0, -1.0), (1.0, 1.0, 1.0), (1.0, -1.0, 1.0), (-1.0, -1.0, 1.0), (-1.0, 1.0, 1.0)], [], [(0, 1, 2, 3), (4, 7, 6, 5), (0, 4, 5, 1), (1, 5, 6, 2), (2, 6, 7, 3), (4, 0, 3, 7)])
_uv = me_cube_069.uv_layers.new(name='UVMap')
_uv.uv.foreach_set('vector', [0.7393, 0.754, 0.7455, 0.2523, 0.991, 0.2523, 0.9848, 0.754, 0.4938, 0.754, 0.2482, 0.754, 0.2545, 0.2523, 0.5, 0.2523, 0.7393, 0.754, 0.4938, 0.754, 0.5, 0.2523, 0.7455, 0.2523, 0.5, 0.00675, 0.5, 0.2523, 0.2545, 0.2523, 0.2545, 0.00675, 0.008972, 0.2523, 0.2545, 0.2523, 0.2482, 0.754, 0.002722, 0.754, 0.4938, 0.754, 0.4938, 0.9995, 0.2482, 0.9995, 0.2482, 0.754])
me_cube_069.materials.append(mat_wall)
me_cube_069.use_remesh_preserve_volume = False
me_cube_069.use_remesh_preserve_attributes = False
me_cube_069.use_mirror_vertex_groups = False
me_cube_069.update()
me_cube_070 = bpy.data.meshes.new('Cube.070')
me_cube_070.from_pydata([(-1.5, 0.6667, -1.0), (1.5, 0.6667, -1.0), (1.5, -0.6667, -1.0), (-1.5, -0.6667, -1.0), (-1.5, 0.6667, 1.0), (1.5, 0.6667, 1.0), (1.5, -0.6667, 1.0), (-1.5, -0.6667, 1.0)], [], [(0, 1, 2, 3), (4, 7, 6, 5), (0, 4, 5, 1), (1, 5, 6, 2), (2, 6, 7, 3), (4, 0, 3, 7)])
_uv = me_cube_070.uv_layers.new(name='UVMap')
_uv.uv.foreach_set('vector', [0.7393, 0.754, 0.7455, 0.2523, 0.991, 0.2523, 0.9848, 0.754, 0.4938, 0.754, 0.2482, 0.754, 0.2545, 0.2523, 0.5, 0.2523, 0.7393, 0.754, 0.4938, 0.754, 0.5, 0.2523, 0.7455, 0.2523, 0.5, 0.00675, 0.5, 0.2523, 0.2545, 0.2523, 0.2545, 0.00675, 0.008972, 0.2523, 0.2545, 0.2523, 0.2482, 0.754, 0.002722, 0.754, 0.4938, 0.754, 0.4938, 0.9995, 0.2482, 0.9995, 0.2482, 0.754])
me_cube_070.materials.append(mat_levelmaterial)
me_cube_070.use_remesh_preserve_volume = False
me_cube_070.use_remesh_preserve_attributes = False
me_cube_070.use_mirror_vertex_groups = False
me_cube_070.update()
me_cube_071 = bpy.data.meshes.new('Cube.071')
me_cube_071.from_pydata([(1.0, 1.0, -1.0), (1.0, -1.0, -1.0), (-1.0, -1.0, -1.0), (-1.0, 1.0, -1.0), (1.0, 1.0, 1.0), (1.0, -1.0, 1.0), (-1.0, -1.0, 1.0), (-1.0, 1.0, 1.0)], [], [(0, 1, 2, 3), (4, 7, 6, 5), (0, 4, 5, 1), (1, 5, 6, 2), (2, 6, 7, 3), (4, 0, 3, 7)])
_uv = me_cube_071.uv_layers.new(name='UVMap')
_uv.uv.foreach_set('vector', [0.7393, 0.754, 0.7455, 0.2523, 0.991, 0.2523, 0.9848, 0.754, 0.4938, 0.754, 0.2482, 0.754, 0.2545, 0.2523, 0.5, 0.2523, 0.7393, 0.754, 0.4938, 0.754, 0.5, 0.2523, 0.7455, 0.2523, 0.5, 0.00675, 0.5, 0.2523, 0.2545, 0.2523, 0.2545, 0.00675, 0.008972, 0.2523, 0.2545, 0.2523, 0.2482, 0.754, 0.002722, 0.754, 0.4938, 0.754, 0.4938, 0.9995, 0.2482, 0.9995, 0.2482, 0.754])
me_cube_071.materials.append(mat_levelmaterial)
me_cube_071.use_remesh_preserve_volume = False
me_cube_071.use_remesh_preserve_attributes = False
me_cube_071.use_mirror_vertex_groups = False
me_cube_071.update()
me_cube_072 = bpy.data.meshes.new('Cube.072')
me_cube_072.from_pydata([(1.0, 1.0, -1.0), (1.0, -1.0, -1.0), (-1.0, -1.0, -1.0), (-1.0, 1.0, -1.0), (1.0, 1.0, 1.0), (1.0, -1.0, 1.0), (-1.0, -1.0, 1.0), (-1.0, 1.0, 1.0)], [], [(0, 1, 2, 3), (4, 7, 6, 5), (0, 4, 5, 1), (1, 5, 6, 2), (2, 6, 7, 3), (4, 0, 3, 7)])
_uv = me_cube_072.uv_layers.new(name='UVMap')
_uv.uv.foreach_set('vector', [0.7393, 0.754, 0.7455, 0.2523, 0.991, 0.2523, 0.9848, 0.754, 0.4938, 0.754, 0.2482, 0.754, 0.2545, 0.2523, 0.5, 0.2523, 0.7393, 0.754, 0.4938, 0.754, 0.5, 0.2523, 0.7455, 0.2523, 0.5, 0.00675, 0.5, 0.2523, 0.2545, 0.2523, 0.2545, 0.00675, 0.008972, 0.2523, 0.2545, 0.2523, 0.2482, 0.754, 0.002722, 0.754, 0.4938, 0.754, 0.4938, 0.9995, 0.2482, 0.9995, 0.2482, 0.754])
me_cube_072.materials.append(mat_wall)
me_cube_072.use_remesh_preserve_volume = False
me_cube_072.use_remesh_preserve_attributes = False
me_cube_072.use_mirror_vertex_groups = False
me_cube_072.update()
me_cube_073 = bpy.data.meshes.new('Cube.073')
me_cube_073.from_pydata([(1.0, 1.0, -1.0), (1.0, -1.0, -1.0), (-1.0, -1.0, -1.0), (-1.0, 1.0, -1.0), (1.0, 1.0, 1.0), (1.0, -1.0, 1.0), (-1.0, -1.0, 1.0), (-1.0, 1.0, 1.0)], [], [(0, 1, 2, 3), (4, 7, 6, 5), (0, 4, 5, 1), (1, 5, 6, 2), (2, 6, 7, 3), (4, 0, 3, 7)])
_uv = me_cube_073.uv_layers.new(name='UVMap')
_uv.uv.foreach_set('vector', [0.7393, 0.754, 0.7455, 0.2523, 0.991, 0.2523, 0.9848, 0.754, 0.4938, 0.754, 0.2482, 0.754, 0.2545, 0.2523, 0.5, 0.2523, 0.7393, 0.754, 0.4938, 0.754, 0.5, 0.2523, 0.7455, 0.2523, 0.5, 0.00675, 0.5, 0.2523, 0.2545, 0.2523, 0.2545, 0.00675, 0.008972, 0.2523, 0.2545, 0.2523, 0.2482, 0.754, 0.002722, 0.754, 0.4938, 0.754, 0.4938, 0.9995, 0.2482, 0.9995, 0.2482, 0.754])
me_cube_073.materials.append(mat_wall)
me_cube_073.use_remesh_preserve_volume = False
me_cube_073.use_remesh_preserve_attributes = False
me_cube_073.use_mirror_vertex_groups = False
me_cube_073.update()
me_cube_074 = bpy.data.meshes.new('Cube.074')
me_cube_074.from_pydata([(1.0, 1.0, -1.0), (1.0, -1.0, -1.0), (-1.0, -1.0, -1.0), (-1.0, 1.0, -1.0), (1.0, 1.0, 1.0), (1.0, -1.0, 1.0), (-1.0, -1.0, 1.0), (-1.0, 1.0, 1.0)], [], [(0, 1, 2, 3), (4, 7, 6, 5), (0, 4, 5, 1), (1, 5, 6, 2), (2, 6, 7, 3), (4, 0, 3, 7)])
_uv = me_cube_074.uv_layers.new(name='UVMap')
_uv.uv.foreach_set('vector', [0.7393, 0.754, 0.7455, 0.2523, 0.991, 0.2523, 0.9848, 0.754, 0.4938, 0.754, 0.2482, 0.754, 0.2545, 0.2523, 0.5, 0.2523, 0.7393, 0.754, 0.4938, 0.754, 0.5, 0.2523, 0.7455, 0.2523, 0.5, 0.00675, 0.5, 0.2523, 0.2545, 0.2523, 0.2545, 0.00675, 0.008972, 0.2523, 0.2545, 0.2523, 0.2482, 0.754, 0.002722, 0.754, 0.4938, 0.754, 0.4938, 0.9995, 0.2482, 0.9995, 0.2482, 0.754])
me_cube_074.materials.append(mat_wall)
me_cube_074.use_remesh_preserve_volume = False
me_cube_074.use_remesh_preserve_attributes = False
me_cube_074.use_mirror_vertex_groups = False
me_cube_074.update()
me_cube_075 = bpy.data.meshes.new('Cube.075')
me_cube_075.from_pydata([(1.0, 1.0, -1.0), (1.0, -1.0, -1.0), (-1.0, -1.0, -1.0), (-1.0, 1.0, -1.0), (1.0, 1.0, 1.0), (1.0, -1.0, 1.0), (-1.0, -1.0, 1.0), (-1.0, 1.0, 1.0)], [], [(0, 1, 2, 3), (4, 7, 6, 5), (0, 4, 5, 1), (1, 5, 6, 2), (2, 6, 7, 3), (4, 0, 3, 7)])
_uv = me_cube_075.uv_layers.new(name='UVMap')
_uv.uv.foreach_set('vector', [0.7393, 0.754, 0.7455, 0.2523, 0.991, 0.2523, 0.9848, 0.754, 0.4938, 0.754, 0.2482, 0.754, 0.2545, 0.2523, 0.5, 0.2523, 0.7393, 0.754, 0.4938, 0.754, 0.5, 0.2523, 0.7455, 0.2523, 0.5, 0.00675, 0.5, 0.2523, 0.2545, 0.2523, 0.2545, 0.00675, 0.008972, 0.2523, 0.2545, 0.2523, 0.2482, 0.754, 0.002722, 0.754, 0.4938, 0.754, 0.4938, 0.9995, 0.2482, 0.9995, 0.2482, 0.754])
me_cube_075.materials.append(mat_wall)
me_cube_075.use_remesh_preserve_volume = False
me_cube_075.use_remesh_preserve_attributes = False
me_cube_075.use_mirror_vertex_groups = False
me_cube_075.update()
me_cube_076 = bpy.data.meshes.new('Cube.076')
me_cube_076.from_pydata([(1.0, 1.0, -1.0), (1.0, -1.0, -1.0), (-1.0, -1.0, -1.0), (-1.0, 1.0, -1.0), (1.0, 1.0, 1.0), (1.0, -1.0, 1.0), (-1.0, -1.0, 1.0), (-1.0, 1.0, 1.0)], [], [(0, 1, 2, 3), (4, 7, 6, 5), (0, 4, 5, 1), (1, 5, 6, 2), (2, 6, 7, 3), (4, 0, 3, 7)])
_uv = me_cube_076.uv_layers.new(name='UVMap')
_uv.uv.foreach_set('vector', [0.7393, 0.754, 0.7455, 0.2523, 0.991, 0.2523, 0.9848, 0.754, 0.4938, 0.754, 0.2482, 0.754, 0.2545, 0.2523, 0.5, 0.2523, 0.7393, 0.754, 0.4938, 0.754, 0.5, 0.2523, 0.7455, 0.2523, 0.5, 0.00675, 0.5, 0.2523, 0.2545, 0.2523, 0.2545, 0.00675, 0.008972, 0.2523, 0.2545, 0.2523, 0.2482, 0.754, 0.002722, 0.754, 0.4938, 0.754, 0.4938, 0.9995, 0.2482, 0.9995, 0.2482, 0.754])
me_cube_076.materials.append(mat_wall)
me_cube_076.use_remesh_preserve_volume = False
me_cube_076.use_remesh_preserve_attributes = False
me_cube_076.use_mirror_vertex_groups = False
me_cube_076.update()
me_cube_077 = bpy.data.meshes.new('Cube.077')
me_cube_077.from_pydata([(1.0, 1.0, -1.0), (1.0, -1.0, -1.0), (-1.0, -1.0, -1.0), (-1.0, 1.0, -1.0), (1.0, 1.0, 1.0), (1.0, -1.0, 1.0), (-1.0, -1.0, 1.0), (-1.0, 1.0, 1.0)], [], [(0, 1, 2, 3), (4, 7, 6, 5), (0, 4, 5, 1), (1, 5, 6, 2), (2, 6, 7, 3), (4, 0, 3, 7)])
_uv = me_cube_077.uv_layers.new(name='UVMap')
_uv.uv.foreach_set('vector', [0.7393, 0.754, 0.7455, 0.2523, 0.991, 0.2523, 0.9848, 0.754, 0.4938, 0.754, 0.2482, 0.754, 0.2545, 0.2523, 0.5, 0.2523, 0.7393, 0.754, 0.4938, 0.754, 0.5, 0.2523, 0.7455, 0.2523, 0.5, 0.00675, 0.5, 0.2523, 0.2545, 0.2523, 0.2545, 0.00675, 0.008972, 0.2523, 0.2545, 0.2523, 0.2482, 0.754, 0.002722, 0.754, 0.4938, 0.754, 0.4938, 0.9995, 0.2482, 0.9995, 0.2482, 0.754])
me_cube_077.materials.append(mat_wall)
me_cube_077.use_remesh_preserve_volume = False
me_cube_077.use_remesh_preserve_attributes = False
me_cube_077.use_mirror_vertex_groups = False
me_cube_077.update()
me_cube_078 = bpy.data.meshes.new('Cube.078')
me_cube_078.from_pydata([(1.0, 1.0, -1.0), (1.0, -1.0, -1.0), (-1.0, -1.0, -1.0), (-1.0, 1.0, -1.0), (1.0, 1.0, 1.0), (1.0, -1.0, 1.0), (-1.0, -1.0, 1.0), (-1.0, 1.0, 1.0)], [], [(0, 1, 2, 3), (4, 7, 6, 5), (0, 4, 5, 1), (1, 5, 6, 2), (2, 6, 7, 3), (4, 0, 3, 7)])
_uv = me_cube_078.uv_layers.new(name='UVMap')
_uv.uv.foreach_set('vector', [0.7393, 0.754, 0.7455, 0.2523, 0.991, 0.2523, 0.9848, 0.754, 0.4938, 0.754, 0.2482, 0.754, 0.2545, 0.2523, 0.5, 0.2523, 0.7393, 0.754, 0.4938, 0.754, 0.5, 0.2523, 0.7455, 0.2523, 0.5, 0.00675, 0.5, 0.2523, 0.2545, 0.2523, 0.2545, 0.00675, 0.008972, 0.2523, 0.2545, 0.2523, 0.2482, 0.754, 0.002722, 0.754, 0.4938, 0.754, 0.4938, 0.9995, 0.2482, 0.9995, 0.2482, 0.754])
me_cube_078.materials.append(mat_wall)
me_cube_078.use_remesh_preserve_volume = False
me_cube_078.use_remesh_preserve_attributes = False
me_cube_078.use_mirror_vertex_groups = False
me_cube_078.update()
me_cube_079 = bpy.data.meshes.new('Cube.079')
me_cube_079.from_pydata([(1.0, 1.0, -1.0), (1.0, -1.0, -1.0), (-1.0, -1.0, -1.0), (-1.0, 1.0, -1.0), (1.0, 1.0, 1.0), (1.0, -1.0, 1.0), (-1.0, -1.0, 1.0), (-1.0, 1.0, 1.0)], [], [(0, 1, 2, 3), (4, 7, 6, 5), (0, 4, 5, 1), (1, 5, 6, 2), (2, 6, 7, 3), (4, 0, 3, 7)])
_uv = me_cube_079.uv_layers.new(name='UVMap')
_uv.uv.foreach_set('vector', [0.7393, 0.754, 0.7455, 0.2523, 0.991, 0.2523, 0.9848, 0.754, 0.4938, 0.754, 0.2482, 0.754, 0.2545, 0.2523, 0.5, 0.2523, 0.7393, 0.754, 0.4938, 0.754, 0.5, 0.2523, 0.7455, 0.2523, 0.5, 0.00675, 0.5, 0.2523, 0.2545, 0.2523, 0.2545, 0.00675, 0.008972, 0.2523, 0.2545, 0.2523, 0.2482, 0.754, 0.002722, 0.754, 0.4938, 0.754, 0.4938, 0.9995, 0.2482, 0.9995, 0.2482, 0.754])
me_cube_079.materials.append(mat_wall)
me_cube_079.use_remesh_preserve_volume = False
me_cube_079.use_remesh_preserve_attributes = False
me_cube_079.use_mirror_vertex_groups = False
me_cube_079.update()
me_cube_080 = bpy.data.meshes.new('Cube.080')
me_cube_080.from_pydata([(1.0, 1.0, -1.0), (1.0, -1.0, -1.0), (-1.0, -1.0, -1.0), (-1.0, 1.0, -1.0), (1.0, 1.0, 1.0), (1.0, -1.0, 1.0), (-1.0, -1.0, 1.0), (-1.0, 1.0, 1.0)], [], [(0, 1, 2, 3), (4, 7, 6, 5), (0, 4, 5, 1), (1, 5, 6, 2), (2, 6, 7, 3), (4, 0, 3, 7)])
_uv = me_cube_080.uv_layers.new(name='UVMap')
_uv.uv.foreach_set('vector', [0.7393, 0.754, 0.7455, 0.2523, 0.991, 0.2523, 0.9848, 0.754, 0.4938, 0.754, 0.2482, 0.754, 0.2545, 0.2523, 0.5, 0.2523, 0.7393, 0.754, 0.4938, 0.754, 0.5, 0.2523, 0.7455, 0.2523, 0.5, 0.00675, 0.5, 0.2523, 0.2545, 0.2523, 0.2545, 0.00675, 0.008972, 0.2523, 0.2545, 0.2523, 0.2482, 0.754, 0.002722, 0.754, 0.4938, 0.754, 0.4938, 0.9995, 0.2482, 0.9995, 0.2482, 0.754])
me_cube_080.materials.append(mat_wall)
me_cube_080.use_remesh_preserve_volume = False
me_cube_080.use_remesh_preserve_attributes = False
me_cube_080.use_mirror_vertex_groups = False
me_cube_080.update()
me_cube_081 = bpy.data.meshes.new('Cube.081')
me_cube_081.from_pydata([(1.0, 1.0, -1.0), (1.0, -1.0, -1.0), (-1.0, -1.0, -1.0), (-1.0, 1.0, -1.0), (1.0, 1.0, 1.0), (1.0, -1.0, 1.0), (-1.0, -1.0, 1.0), (-1.0, 1.0, 1.0)], [], [(0, 1, 2, 3), (4, 7, 6, 5), (0, 4, 5, 1), (1, 5, 6, 2), (2, 6, 7, 3), (4, 0, 3, 7)])
_uv = me_cube_081.uv_layers.new(name='UVMap')
_uv.uv.foreach_set('vector', [0.7393, 0.754, 0.7455, 0.2523, 0.991, 0.2523, 0.9848, 0.754, 0.4938, 0.754, 0.2482, 0.754, 0.2545, 0.2523, 0.5, 0.2523, 0.7393, 0.754, 0.4938, 0.754, 0.5, 0.2523, 0.7455, 0.2523, 0.5, 0.00675, 0.5, 0.2523, 0.2545, 0.2523, 0.2545, 0.00675, 0.008972, 0.2523, 0.2545, 0.2523, 0.2482, 0.754, 0.002722, 0.754, 0.4938, 0.754, 0.4938, 0.9995, 0.2482, 0.9995, 0.2482, 0.754])
me_cube_081.materials.append(mat_wall)
me_cube_081.use_remesh_preserve_volume = False
me_cube_081.use_remesh_preserve_attributes = False
me_cube_081.use_mirror_vertex_groups = False
me_cube_081.update()
me_cube_085 = bpy.data.meshes.new('Cube.085')
me_cube_085.from_pydata([(1.0, 1.0, -1.0), (1.0, -1.0, -1.0), (-1.0, -1.0, -1.0), (-1.0, 1.0, -1.0), (1.0, 1.0, 1.0), (1.0, -1.0, 1.0), (-1.0, -1.0, 1.0), (-1.0, 1.0, 1.0)], [], [(0, 1, 2, 3), (4, 7, 6, 5), (0, 4, 5, 1), (1, 5, 6, 2), (2, 6, 7, 3), (4, 0, 3, 7)])
_uv = me_cube_085.uv_layers.new(name='UVMap')
_uv.uv.foreach_set('vector', [0.7393, 0.754, 0.7455, 0.2523, 0.991, 0.2523, 0.9848, 0.754, 0.4938, 0.754, 0.2482, 0.754, 0.2545, 0.2523, 0.5, 0.2523, 0.7393, 0.754, 0.4938, 0.754, 0.5, 0.2523, 0.7455, 0.2523, 0.5, 0.00675, 0.5, 0.2523, 0.2545, 0.2523, 0.2545, 0.00675, 0.008972, 0.2523, 0.2545, 0.2523, 0.2482, 0.754, 0.002722, 0.754, 0.4938, 0.754, 0.4938, 0.9995, 0.2482, 0.9995, 0.2482, 0.754])
me_cube_085.materials.append(mat_wall)
me_cube_085.use_remesh_preserve_volume = False
me_cube_085.use_remesh_preserve_attributes = False
me_cube_085.use_mirror_vertex_groups = False
me_cube_085.update()
me_cube_086 = bpy.data.meshes.new('Cube.086')
me_cube_086.from_pydata([(1.0, 1.0, -1.0), (1.0, -1.0, -1.0), (-1.0, -1.0, -1.0), (-1.0, 1.0, -1.0), (1.0, 1.0, 1.0), (1.0, -1.0, 1.0), (-1.0, -1.0, 1.0), (-1.0, 1.0, 1.0)], [], [(0, 1, 2, 3), (4, 7, 6, 5), (0, 4, 5, 1), (1, 5, 6, 2), (2, 6, 7, 3), (4, 0, 3, 7)])
_uv = me_cube_086.uv_layers.new(name='UVMap')
_uv.uv.foreach_set('vector', [0.7393, 0.754, 0.7455, 0.2523, 0.991, 0.2523, 0.9848, 0.754, 0.4938, 0.754, 0.2482, 0.754, 0.2545, 0.2523, 0.5, 0.2523, 0.7393, 0.754, 0.4938, 0.754, 0.5, 0.2523, 0.7455, 0.2523, 0.5, 0.00675, 0.5, 0.2523, 0.2545, 0.2523, 0.2545, 0.00675, 0.008972, 0.2523, 0.2545, 0.2523, 0.2482, 0.754, 0.002722, 0.754, 0.4938, 0.754, 0.4938, 0.9995, 0.2482, 0.9995, 0.2482, 0.754])
me_cube_086.materials.append(mat_levelmaterial)
me_cube_086.use_remesh_preserve_volume = False
me_cube_086.use_remesh_preserve_attributes = False
me_cube_086.use_mirror_vertex_groups = False
me_cube_086.update()

# ---- objects
ob_empty_002 = bpy.data.objects.new('Empty.002', None)
ob_cube_033 = bpy.data.objects.new('Cube.033', me_cube_042)
ob_cube_032 = bpy.data.objects.new('Cube.032', me_cube_041)
ob_empty = bpy.data.objects.new('Empty', None)
ob_lamp = bpy.data.objects.new('Lamp', light_lamp)
ob_camera = bpy.data.objects.new('Camera', cam_camera)
ob_empty_001 = bpy.data.objects.new('Empty.001', None)
ob_cube_028 = bpy.data.objects.new('Cube.028', me_cube_028)
ob_cube_007 = bpy.data.objects.new('Cube.007', me_cube_033)
ob_cube_024 = bpy.data.objects.new('Cube.024', me_cube_034)
ob_cube_027 = bpy.data.objects.new('Cube.027', me_cube_037)
ob_cube_029 = bpy.data.objects.new('Cube.029', me_cube_038)
ob_cube_030 = bpy.data.objects.new('Cube.030', me_cube_039)
ob_cube_034 = bpy.data.objects.new('Cube.034', me_cube_043)
ob_cube_036 = bpy.data.objects.new('Cube.036', me_cube_045)
ob_cube_037 = bpy.data.objects.new('Cube.037', me_cube_046)
ob_cube_038 = bpy.data.objects.new('Cube.038', me_cube_047)
ob_cube_042 = bpy.data.objects.new('Cube.042', me_cube_051)
ob_cube_000 = bpy.data.objects.new('Cube.000', me_cube_052)
ob_cube_002 = bpy.data.objects.new('Cube.002', me_cube_053)
ob_cube_001 = bpy.data.objects.new('Cube.001', me_cube_054)
ob_cube_003 = bpy.data.objects.new('Cube.003', me_cube_055)
ob_cube_006 = bpy.data.objects.new('Cube.006', me_cube_056)
ob_cube_010 = bpy.data.objects.new('Cube.010', me_cube_059)
ob_cube_014 = bpy.data.objects.new('Cube.014', me_cube_060)
ob_cube_015 = bpy.data.objects.new('Cube.015', me_cube_061)
ob_cube_016 = bpy.data.objects.new('Cube.016', me_cube_062)
ob_cube_018 = bpy.data.objects.new('Cube.018', me_cube_063)
ob_cube_019 = bpy.data.objects.new('Cube.019', me_cube_064)
ob_cube_020 = bpy.data.objects.new('Cube.020', me_cube_065)
ob_cube_021 = bpy.data.objects.new('Cube.021', me_cube_066)
ob_cube_022 = bpy.data.objects.new('Cube.022', me_cube_067)
ob_cube_023 = bpy.data.objects.new('Cube.023', me_cube_068)
ob_cube_025 = bpy.data.objects.new('Cube.025', me_cube_069)
ob_cube_031 = bpy.data.objects.new('Cube.031', me_cube_070)
ob_cube_026 = bpy.data.objects.new('Cube.026', me_cube_071)
ob_cube_035 = bpy.data.objects.new('Cube.035', me_cube_072)
ob_cube_040 = bpy.data.objects.new('Cube.040', me_cube_073)
ob_cube_041 = bpy.data.objects.new('Cube.041', me_cube_074)
ob_cube_043 = bpy.data.objects.new('Cube.043', me_cube_075)
ob_cube_044 = bpy.data.objects.new('Cube.044', me_cube_076)
ob_cube_045 = bpy.data.objects.new('Cube.045', me_cube_077)
ob_cube_046 = bpy.data.objects.new('Cube.046', me_cube_078)
ob_cube_047 = bpy.data.objects.new('Cube.047', me_cube_079)
ob_cube_048 = bpy.data.objects.new('Cube.048', me_cube_080)
ob_cube_049 = bpy.data.objects.new('Cube.049', me_cube_081)
ob_cube_039 = bpy.data.objects.new('Cube.039', me_cube_085)
ob_cube_050 = bpy.data.objects.new('Cube.050', me_cube_086)

# ---- transforms, parenting, visibility, modifiers, constraints
ob_empty_002.location = (0.0, 0.0, 0.0)
ob_empty_002.rotation_euler = (-1.629e-07, 0.0, 0.0)
ob_empty_002.empty_image_offset = (0.0, 0.0)
ob_empty_002.color = (0.8, 0.8, 0.8, 1.0)
ob_empty_002.hide_viewport = True
ob_empty_002.lineart.crease_threshold = 0.0
ob_cube_033.location = (5.0, 11.4, 3.0)
ob_cube_033.rotation_euler = (0.0, 1.571, 1.571)
ob_cube_033.scale = (0.9, 2.7, 0.1)
ob_cube_033.lock_rotations_4d = False
ob_cube_033.empty_display_type = 'ARROWS'
ob_cube_033.lineart.crease_threshold = 0.0
ob_cube_032.location = (-7.0, 10.0, 2.0)
ob_cube_032.rotation_euler = (0.0, 0.0, 1.571)
ob_cube_032.scale = (2.0, 3.0, 0.1)
ob_cube_032.lock_rotations_4d = False
ob_cube_032.empty_display_type = 'ARROWS'
ob_cube_032.lineart.crease_threshold = 0.0
ob_empty.location = (0.0, -6.025, 0.0)
ob_empty.empty_image_offset = (0.0, 0.0)
ob_empty.hide_viewport = True
ob_empty.lineart.crease_threshold = 0.0
ob_lamp.location = (4.076, 1.005, 5.904)
ob_lamp.rotation_euler = (0.6503, 0.05522, 1.866)
ob_lamp.lock_rotations_4d = False
ob_lamp.empty_display_type = 'ARROWS'
ob_lamp.color = (0.0, 0.0, 0.0, 0.0)
ob_lamp.hide_viewport = True
ob_lamp.lineart.crease_threshold = 0.0
ob_camera.location = (7.481, -6.508, 5.344)
ob_camera.rotation_euler = (1.109, 0.0, 0.8149)
ob_camera.lock_rotations_4d = False
ob_camera.empty_display_type = 'ARROWS'
ob_camera.color = (0.0, 0.0, 0.0, 0.0)
ob_camera.hide_viewport = True
ob_camera.hide_select = True
ob_camera.display_type = 'WIRE'
ob_camera.lineart.crease_threshold = 0.0
ob_empty_001.location = (-4.0, 11.0, 0.0)
ob_empty_001.empty_image_offset = (0.0, 0.0)
ob_empty_001.hide_viewport = True
ob_empty_001.lineart.crease_threshold = 0.0
ob_cube_028.location = (-1.0, 13.9, 0.5)
ob_cube_028.rotation_euler = (0.0, 1.571, 1.571)
ob_cube_028.scale = (1.4, 3.0, 0.1)
ob_cube_028.lock_rotations_4d = False
ob_cube_028.empty_display_type = 'ARROWS'
ob_cube_028.lineart.crease_threshold = 0.0
ob_cube_007.location = (5.0, 10.0, 0.5)
ob_cube_007.scale = (1.8, 2.8, 0.1)
ob_cube_007.lock_rotations_4d = False
ob_cube_007.empty_display_type = 'ARROWS'
ob_cube_007.lineart.crease_threshold = 0.0
ob_cube_024.location = (-1.0, 9.333, -1.55)
ob_cube_024.rotation_euler = (0.0, 0.0, 1.571)
ob_cube_024.scale = (0.1, 1.0, 0.05)
ob_cube_024.lock_rotations_4d = False
ob_cube_024.empty_display_type = 'ARROWS'
ob_cube_024.lineart.crease_threshold = 0.0
ob_cube_027.location = (-1.0, 12.0, 2.0)
ob_cube_027.rotation_euler = (0.0, 0.0, 1.571)
ob_cube_027.scale = (2.0, 3.0, 0.1)
ob_cube_027.lock_rotations_4d = False
ob_cube_027.empty_display_type = 'ARROWS'
ob_cube_027.lineart.crease_threshold = 0.0
ob_cube_029.location = (5.05, 11.1, 6.1)
ob_cube_029.rotation_euler = (1.571, 0.0, 3.142)
ob_cube_029.scale = (2.15, 2.0, 0.1)
ob_cube_029.lock_rotations_4d = False
ob_cube_029.empty_display_type = 'ARROWS'
ob_cube_029.lineart.crease_threshold = 0.0
ob_cube_030.location = (-1.0, 12.0, -2.0)
ob_cube_030.rotation_euler = (0.0, 0.0, 1.571)
ob_cube_030.scale = (1.0, 2.0, 0.1)
ob_cube_030.lock_rotations_4d = False
ob_cube_030.empty_display_type = 'ARROWS'
ob_cube_030.lineart.crease_threshold = 0.0
ob_cube_034.location = (-7.0, 10.0, -3.0)
ob_cube_034.rotation_euler = (0.0, 0.0, 1.571)
ob_cube_034.scale = (2.0, 3.0, 0.1)
ob_cube_034.lock_rotations_4d = False
ob_cube_034.empty_display_type = 'ARROWS'
ob_cube_034.lineart.crease_threshold = 0.0
ob_cube_036.location = (5.0, 11.9, 0.5)
ob_cube_036.rotation_euler = (0.0, 1.571, 1.571)
ob_cube_036.scale = (1.4, 3.0, 0.1)
ob_cube_036.lock_rotations_4d = False
ob_cube_036.empty_display_type = 'ARROWS'
ob_cube_036.lineart.crease_threshold = 0.0
ob_cube_037.location = (1.9, 12.8, 0.5)
ob_cube_037.rotation_euler = (0.0, 1.571, 0.0)
ob_cube_037.scale = (1.4, 1.0, 0.1)
ob_cube_037.lock_rotations_4d = False
ob_cube_037.empty_display_type = 'ARROWS'
ob_cube_037.lineart.crease_threshold = 0.0
ob_cube_038.location = (-7.0, 11.9, 0.5)
ob_cube_038.rotation_euler = (0.0, 1.571, 1.571)
ob_cube_038.scale = (1.4, 3.0, 0.1)
ob_cube_038.lock_rotations_4d = False
ob_cube_038.empty_display_type = 'ARROWS'
ob_cube_038.lineart.crease_threshold = 0.0
ob_cube_042.location = (-9.9, 10.0, 0.5)
ob_cube_042.rotation_euler = (0.0, 1.571, 0.0)
ob_cube_042.scale = (1.4, 1.8, 0.1)
ob_cube_042.lock_rotations_4d = False
ob_cube_042.empty_display_type = 'ARROWS'
ob_cube_042.lineart.crease_threshold = 0.0
ob_cube_000.location = (-8.0, -2.0, -1.0)
ob_cube_000.scale = (2.5, 2.0, 0.1)
ob_cube_000.lock_rotations_4d = False
ob_cube_000.empty_display_type = 'ARROWS'
ob_cube_000.lineart.crease_threshold = 0.0
ob_cube_002.location = (-8.0, 4.0, -1.0)
ob_cube_002.scale = (1.5, 4.0, 0.1)
ob_cube_002.lock_rotations_4d = False
ob_cube_002.empty_display_type = 'ARROWS'
ob_cube_002.lineart.crease_threshold = 0.0
ob_cube_001.location = (6.0, 4.0, -1.0)
ob_cube_001.scale = (1.5, 4.0, 0.1)
ob_cube_001.lock_rotations_4d = False
ob_cube_001.empty_display_type = 'ARROWS'
ob_cube_001.lineart.crease_threshold = 0.0
ob_cube_003.location = (6.0, -2.0, -1.0)
ob_cube_003.scale = (2.5, 2.0, 0.1)
ob_cube_003.lock_rotations_4d = False
ob_cube_003.empty_display_type = 'ARROWS'
ob_cube_003.lineart.crease_threshold = 0.0
ob_cube_006.location = (-1.0, 6.0, -2.0)
ob_cube_006.scale = (2.5, 2.0, 0.1)
ob_cube_006.lock_rotations_4d = False
ob_cube_006.empty_display_type = 'ARROWS'
ob_cube_006.lineart.crease_threshold = 0.0
ob_cube_010.location = (-7.0, 11.9, 0.5)
ob_cube_010.rotation_euler = (0.0, 1.571, 1.571)
ob_cube_010.scale = (1.4, 3.0, 0.1)
ob_cube_010.lock_rotations_4d = False
ob_cube_010.empty_display_type = 'ARROWS'
ob_cube_010.lineart.crease_threshold = 0.0
ob_cube_014.location = (-3.9, 12.8, 0.5)
ob_cube_014.rotation_euler = (0.0, 1.571, 0.0)
ob_cube_014.scale = (1.4, 1.0, 0.1)
ob_cube_014.lock_rotations_4d = False
ob_cube_014.empty_display_type = 'ARROWS'
ob_cube_014.lineart.crease_threshold = 0.0
ob_cube_015.location = (7.5, 8.1, 0.5)
ob_cube_015.rotation_euler = (0.0, 1.571, 1.571)
ob_cube_015.scale = (1.4, 0.5, 0.1)
ob_cube_015.lock_rotations_4d = False
ob_cube_015.empty_display_type = 'ARROWS'
ob_cube_015.lineart.crease_threshold = 0.0
ob_cube_016.location = (-5.5, 8.1, 0.5)
ob_cube_016.rotation_euler = (0.0, 1.571, 1.571)
ob_cube_016.scale = (1.4, 1.5, 0.1)
ob_cube_016.lock_rotations_4d = False
ob_cube_016.empty_display_type = 'ARROWS'
ob_cube_016.lineart.crease_threshold = 0.0
ob_cube_018.location = (-4.1, 9.1, 0.5)
ob_cube_018.scale = (1.4, 0.9, 0.1)
ob_cube_018.lock_rotations_4d = False
ob_cube_018.empty_display_type = 'ARROWS'
ob_cube_018.lineart.crease_threshold = 0.0
ob_cube_019.location = (2.1, 9.1, 0.5)
ob_cube_019.rotation_euler = (0.0, 1.571, 0.0)
ob_cube_019.scale = (1.4, 0.9, 0.1)
ob_cube_019.lock_rotations_4d = False
ob_cube_019.empty_display_type = 'ARROWS'
ob_cube_019.lineart.crease_threshold = 0.0
ob_cube_020.location = (-3.1, 10.1, 0.5)
ob_cube_020.rotation_euler = (0.0, 1.571, 1.571)
ob_cube_020.scale = (1.4, 1.1, 0.1)
ob_cube_020.lock_rotations_4d = False
ob_cube_020.empty_display_type = 'ARROWS'
ob_cube_020.lineart.crease_threshold = 0.0
ob_cube_021.location = (1.1, 10.1, 0.5)
ob_cube_021.rotation_euler = (0.0, 1.571, 1.571)
ob_cube_021.scale = (1.4, 1.1, 0.1)
ob_cube_021.lock_rotations_4d = False
ob_cube_021.empty_display_type = 'ARROWS'
ob_cube_021.lineart.crease_threshold = 0.0
ob_cube_022.location = (-9.5, 8.1, 0.5)
ob_cube_022.rotation_euler = (0.0, 1.571, 1.571)
ob_cube_022.scale = (1.4, 0.5, 0.1)
ob_cube_022.lock_rotations_4d = False
ob_cube_022.empty_display_type = 'ARROWS'
ob_cube_022.lineart.crease_threshold = 0.0
ob_cube_023.location = (3.5, 8.1, 0.5)
ob_cube_023.rotation_euler = (0.0, 1.571, 1.571)
ob_cube_023.scale = (1.4, 1.5, 0.1)
ob_cube_023.lock_rotations_4d = False
ob_cube_023.empty_display_type = 'ARROWS'
ob_cube_023.lineart.crease_threshold = 0.0
ob_cube_025.location = (5.0, 10.0, 2.0)
ob_cube_025.rotation_euler = (0.0, 0.0, 1.571)
ob_cube_025.scale = (2.0, 3.0, 0.1)
ob_cube_025.lock_rotations_4d = False
ob_cube_025.empty_display_type = 'ARROWS'
ob_cube_025.lineart.crease_threshold = 0.0
ob_cube_031.location = (-7.0, 10.0, -1.0)
ob_cube_031.scale = (2.0, 3.0, 0.1)
ob_cube_031.lock_rotations_4d = False
ob_cube_031.empty_display_type = 'ARROWS'
ob_cube_031.lineart.crease_threshold = 0.0
ob_cube_026.location = (-1.0, 12.0, -1.0)
ob_cube_026.rotation_euler = (0.0, 0.0, 1.571)
ob_cube_026.scale = (2.0, 3.0, 0.1)
ob_cube_026.lock_rotations_4d = False
ob_cube_026.empty_display_type = 'ARROWS'
ob_cube_026.lineart.crease_threshold = 0.0
ob_cube_035.location = (5.0, 10.0, 8.0)
ob_cube_035.rotation_euler = (0.0, 0.0, 1.571)
ob_cube_035.scale = (1.0, 2.0, 0.1)
ob_cube_035.lock_rotations_4d = False
ob_cube_035.empty_display_type = 'ARROWS'
ob_cube_035.lineart.crease_threshold = 0.0
ob_cube_040.location = (3.0, 10.0, 6.1)
ob_cube_040.rotation_euler = (1.571, 0.0, 1.571)
ob_cube_040.scale = (1.0, 2.0, 0.1)
ob_cube_040.lock_rotations_4d = False
ob_cube_040.empty_display_type = 'ARROWS'
ob_cube_040.lineart.crease_threshold = 0.0
ob_cube_041.location = (7.1, 10.0, 6.1)
ob_cube_041.rotation_euler = (1.571, 0.0, 1.571)
ob_cube_041.scale = (1.0, 2.0, 0.1)
ob_cube_041.lock_rotations_4d = False
ob_cube_041.empty_display_type = 'ARROWS'
ob_cube_041.lineart.crease_threshold = 0.0
ob_cube_043.location = (5.05, 8.9, 6.1)
ob_cube_043.rotation_euler = (1.571, 0.0, 3.142)
ob_cube_043.scale = (2.15, 2.0, 0.1)
ob_cube_043.lock_rotations_4d = False
ob_cube_043.empty_display_type = 'ARROWS'
ob_cube_043.lineart.crease_threshold = 0.0
ob_cube_044.location = (5.0, 10.0, 4.0)
ob_cube_044.rotation_euler = (0.0, 0.0, 1.571)
ob_cube_044.scale = (1.5, 2.7, 0.1)
ob_cube_044.lock_rotations_4d = False
ob_cube_044.empty_display_type = 'ARROWS'
ob_cube_044.lineart.crease_threshold = 0.0
ob_cube_045.location = (7.599, 10.0, 3.0)
ob_cube_045.rotation_euler = (0.0, 1.571, 0.0)
ob_cube_045.scale = (0.9, 1.3, 0.1)
ob_cube_045.lock_rotations_4d = False
ob_cube_045.empty_display_type = 'ARROWS'
ob_cube_045.lineart.crease_threshold = 0.0
ob_cube_046.location = (5.0, 8.6, 3.0)
ob_cube_046.rotation_euler = (0.0, 1.571, 1.571)
ob_cube_046.scale = (0.9, 2.7, 0.1)
ob_cube_046.lock_rotations_4d = False
ob_cube_046.empty_display_type = 'ARROWS'
ob_cube_046.lineart.crease_threshold = 0.0
ob_cube_047.location = (7.599, 10.0, 3.0)
ob_cube_047.rotation_euler = (0.0, 1.571, 0.0)
ob_cube_047.scale = (0.9, 1.3, 0.1)
ob_cube_047.lock_rotations_4d = False
ob_cube_047.empty_display_type = 'ARROWS'
ob_cube_047.lineart.crease_threshold = 0.0
ob_cube_048.location = (2.399, 10.0, 3.0)
ob_cube_048.rotation_euler = (0.0, 1.571, 0.0)
ob_cube_048.scale = (0.9, 1.3, 0.1)
ob_cube_048.lock_rotations_4d = False
ob_cube_048.empty_display_type = 'ARROWS'
ob_cube_048.lineart.crease_threshold = 0.0
ob_cube_049.location = (-1.0, 12.0, 2.6)
ob_cube_049.rotation_euler = (0.0, 0.0, 1.571)
ob_cube_049.scale = (1.0, 2.0, 0.5)
ob_cube_049.lock_rotations_4d = False
ob_cube_049.empty_display_type = 'ARROWS'
ob_cube_049.lineart.crease_threshold = 0.0
ob_cube_039.location = (7.9, 10.0, 0.5)
ob_cube_039.rotation_euler = (0.0, 1.571, 0.0)
ob_cube_039.scale = (1.4, 1.8, 0.1)
ob_cube_039.lock_rotations_4d = False
ob_cube_039.empty_display_type = 'ARROWS'
ob_cube_039.lineart.crease_threshold = 0.0
ob_cube_050.location = (5.0, 10.0, -1.0)
ob_cube_050.rotation_euler = (0.0, 0.0, 1.571)
ob_cube_050.scale = (2.0, 3.0, 0.1)
ob_cube_050.lock_rotations_4d = False
ob_cube_050.empty_display_type = 'ARROWS'
ob_cube_050.lineart.crease_threshold = 0.0

# ---- collection membership
col_collection_1.objects.link(ob_empty_002)
col_collection_1.objects.link(ob_cube_033)
col_collection_1.objects.link(ob_cube_032)
col_collection_1.objects.link(ob_empty)
col_collection_1.objects.link(ob_lamp)
col_collection_1.objects.link(ob_camera)
col_collection_1.objects.link(ob_empty_001)
col_collection_1.objects.link(ob_cube_028)
col_collection_1.objects.link(ob_cube_007)
col_collection_1.objects.link(ob_cube_024)
col_collection_1.objects.link(ob_cube_027)
col_collection_1.objects.link(ob_cube_029)
col_collection_1.objects.link(ob_cube_030)
col_collection_1.objects.link(ob_cube_034)
col_collection_1.objects.link(ob_cube_036)
col_collection_1.objects.link(ob_cube_037)
col_collection_1.objects.link(ob_cube_038)
col_collection_1.objects.link(ob_cube_042)
col_collection_1.objects.link(ob_cube_000)
col_collection_1.objects.link(ob_cube_002)
col_collection_1.objects.link(ob_cube_001)
col_collection_1.objects.link(ob_cube_003)
col_collection_1.objects.link(ob_cube_006)
col_collection_1.objects.link(ob_cube_010)
col_collection_1.objects.link(ob_cube_014)
col_collection_1.objects.link(ob_cube_015)
col_collection_1.objects.link(ob_cube_016)
col_collection_1.objects.link(ob_cube_018)
col_collection_1.objects.link(ob_cube_019)
col_collection_1.objects.link(ob_cube_020)
col_collection_1.objects.link(ob_cube_021)
col_collection_1.objects.link(ob_cube_022)
col_collection_1.objects.link(ob_cube_023)
col_collection_1.objects.link(ob_cube_025)
col_collection_1.objects.link(ob_cube_031)
col_collection_1.objects.link(ob_cube_026)
col_collection_1.objects.link(ob_cube_035)
col_collection_1.objects.link(ob_cube_040)
col_collection_1.objects.link(ob_cube_041)
col_collection_1.objects.link(ob_cube_043)
col_collection_1.objects.link(ob_cube_044)
col_collection_1.objects.link(ob_cube_045)
col_collection_1.objects.link(ob_cube_046)
col_collection_1.objects.link(ob_cube_047)
col_collection_1.objects.link(ob_cube_048)
col_collection_1.objects.link(ob_cube_049)
col_collection_1.objects.link(ob_cube_039)
col_collection_1.objects.link(ob_cube_050)

# ---- scene / render settings (as saved in the file)
scene.camera = ob_cube_023
scene.frame_start = 1; scene.frame_end = 250; scene.frame_set(1)
scene.render.engine = 'BLENDER_EEVEE_NEXT'
scene.render.resolution_percentage = 50
scene.render.dither_intensity = 0.0
scene.cycles.use_denoising = False
scene.cycles.samples = 128
scene.cycles.sampling_pattern = 'TABULATED_SOBOL'
scene.cycles.use_adaptive_sampling = False
scene.cycles.use_light_tree = False
scene.cycles.blur_glossy = 0.0
scene.cycles.sample_clamp_indirect = 0.0
scene.view_settings.view_transform = 'Standard'
bpy.context.view_layer.update()

# ---- added for rendering (the .blend has no active camera): camera
cam_auto = bpy.data.cameras.new('AutoCamera')
cam_auto.lens = 50.0
cam_auto.sensor_width = 36.0
cam_auto.clip_end = 1000.0
ob_auto_camera = bpy.data.objects.new('AutoCamera', cam_auto)
scene.collection.objects.link(ob_auto_camera)
ob_auto_camera.location = (25.3395, -26.6074, 23.5716)
ob_auto_camera.rotation_euler = (1.09748, -7.21219e-08, 0.694738)
scene.camera = ob_auto_camera
bpy.context.view_layer.update()
